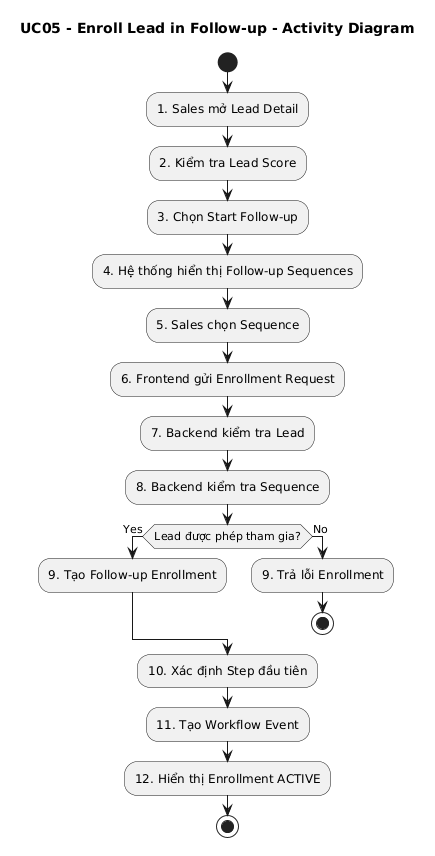

The diagram above was rendered by PlantUML. Its source (embedded in the PNG):
@startuml
title UC05 - Enroll Lead in Follow-up - Activity Diagram

start

:1. Sales mở Lead Detail;

:2. Kiểm tra Lead Score;

:3. Chọn Start Follow-up;

:4. Hệ thống hiển thị Follow-up Sequences;

:5. Sales chọn Sequence;

:6. Frontend gửi Enrollment Request;

:7. Backend kiểm tra Lead;

:8. Backend kiểm tra Sequence;

if (Lead được phép tham gia?) then (Yes)
    :9. Tạo Follow-up Enrollment;
else (No)
    :9. Trả lỗi Enrollment;
    stop
endif

:10. Xác định Step đầu tiên;

:11. Tạo Workflow Event;

:12. Hiển thị Enrollment ACTIVE;

stop
@enduml